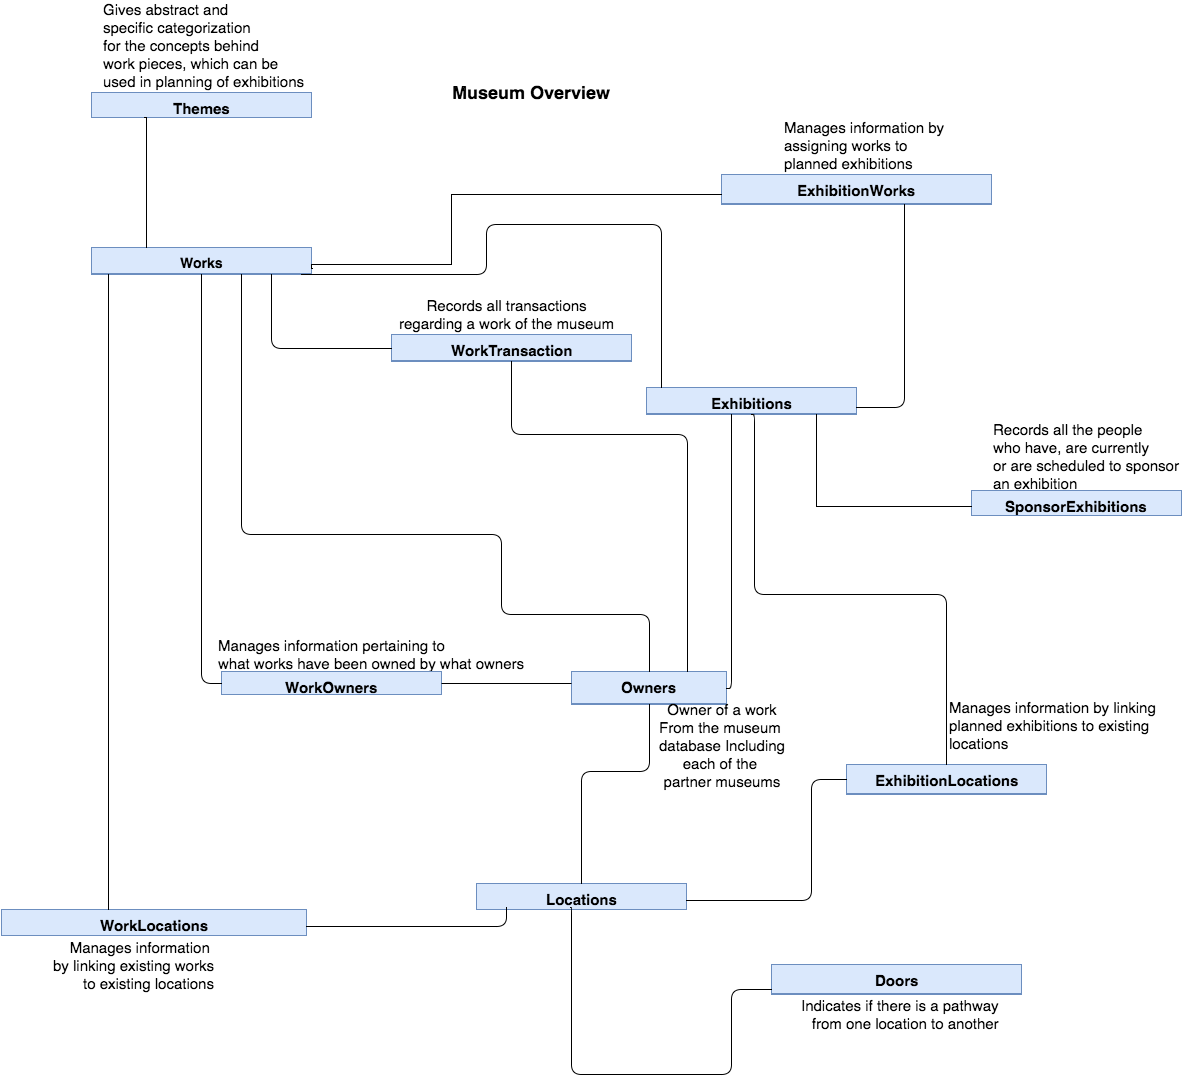

The diagram above was exported from draw.io. Its source (the exported page's mxGraphModel, read from the mxfile embedded in the PNG):
<mxGraphModel dx="763" dy="529" grid="1" gridSize="10" guides="1" tooltips="1" connect="1" arrows="1" fold="1" page="1" pageScale="1" pageWidth="850" pageHeight="1100" background="#ffffff" math="0" shadow="0">
  <root>
    <mxCell id="0" style=";html=1;" />
    <mxCell id="1" style=";html=1;" parent="0" />
    <mxCell id="115" value="&lt;font style=&quot;font-size: 14px&quot;&gt;Works&lt;/font&gt;" style="swimlane;html=1;fontStyle=1;align=center;verticalAlign=top;childLayout=stackLayout;horizontal=1;startSize=26;horizontalStack=0;resizeParent=1;resizeLast=0;collapsible=1;marginBottom=0;swimlaneFillColor=#ffffff;fontSize=11;fillColor=#dae8fc;strokeColor=#6c8ebf;" parent="1" vertex="1">
      <mxGeometry x="530" y="423" width="220" height="27" as="geometry">
        <mxRectangle x="250" y="600" width="90" height="26" as="alternateBounds" />
      </mxGeometry>
    </mxCell>
    <mxCell id="119" value="&lt;font style=&quot;font-size: 15px&quot;&gt;Locations&lt;/font&gt;" style="swimlane;html=1;fontStyle=1;align=center;verticalAlign=top;childLayout=stackLayout;horizontal=1;startSize=26;horizontalStack=0;resizeParent=1;resizeLast=0;collapsible=1;marginBottom=0;swimlaneFillColor=#ffffff;fontSize=11;fillColor=#dae8fc;strokeColor=#6c8ebf;" parent="1" vertex="1">
      <mxGeometry x="915" y="1059" width="210" height="26" as="geometry" />
    </mxCell>
    <mxCell id="123" value="&lt;font style=&quot;font-size: 15px&quot;&gt;Exhibitions&lt;/font&gt;" style="swimlane;html=1;fontStyle=1;align=center;verticalAlign=top;childLayout=stackLayout;horizontal=1;startSize=26;horizontalStack=0;resizeParent=1;resizeLast=0;collapsible=1;marginBottom=0;swimlaneFillColor=#ffffff;fontSize=11;fillColor=#dae8fc;strokeColor=#6c8ebf;" parent="1" vertex="1">
      <mxGeometry x="1085" y="563" width="210" height="27" as="geometry" />
    </mxCell>
    <mxCell id="131" value="&lt;font style=&quot;font-size: 15px&quot;&gt;WorkLocations&lt;/font&gt;" style="swimlane;html=1;fontStyle=1;align=center;verticalAlign=top;childLayout=stackLayout;horizontal=1;startSize=26;horizontalStack=0;resizeParent=1;resizeLast=0;collapsible=1;marginBottom=0;swimlaneFillColor=#ffffff;fontSize=11;fillColor=#dae8fc;strokeColor=#6c8ebf;" parent="1" vertex="1">
      <mxGeometry x="440" y="1085" width="305" height="26" as="geometry" />
    </mxCell>
    <mxCell id="135" value="&lt;font style=&quot;font-size: 18px&quot;&gt;Museum Overview&lt;/font&gt;&lt;br&gt;" style="text;html=1;align=center;fontStyle=1;verticalAlign=middle;spacingLeft=3;spacingRight=3;strokeColor=none;rotatable=0;points=[[0,0.5],[1,0.5]];portConstraint=eastwest;fontSize=11;" parent="1" vertex="1">
      <mxGeometry x="870" y="250" width="200" height="35" as="geometry" />
    </mxCell>
    <mxCell id="136" value="&lt;font style=&quot;font-size: 15px&quot;&gt;ExhibitionLocations&lt;/font&gt;" style="swimlane;html=1;fontStyle=1;align=center;verticalAlign=top;childLayout=stackLayout;horizontal=1;startSize=29;horizontalStack=0;resizeParent=1;resizeLast=0;collapsible=1;marginBottom=0;swimlaneFillColor=#ffffff;fontSize=11;fillColor=#dae8fc;strokeColor=#6c8ebf;" parent="1" vertex="1">
      <mxGeometry x="1285" y="940" width="200" height="30" as="geometry" />
    </mxCell>
    <mxCell id="145" value="&lt;font style=&quot;font-size: 15px&quot;&gt;Owners&lt;/font&gt;&lt;div&gt;&lt;br&gt;&lt;/div&gt;" style="swimlane;html=1;fontStyle=1;align=center;verticalAlign=top;childLayout=stackLayout;horizontal=1;startSize=32;horizontalStack=0;resizeParent=1;resizeLast=0;collapsible=1;marginBottom=0;swimlaneFillColor=#ffffff;fontSize=11;fillColor=#dae8fc;strokeColor=#6c8ebf;" parent="1" vertex="1">
      <mxGeometry x="1010" y="847" width="155" height="33" as="geometry" />
    </mxCell>
    <mxCell id="162" value="&lt;font style=&quot;font-size: 15px&quot;&gt;ExhibitionWorks&lt;/font&gt;" style="swimlane;html=1;fontStyle=1;align=center;verticalAlign=top;childLayout=stackLayout;horizontal=1;startSize=29;horizontalStack=0;resizeParent=1;resizeLast=0;collapsible=1;marginBottom=0;swimlaneFillColor=#ffffff;fontSize=11;fillColor=#dae8fc;strokeColor=#6c8ebf;" parent="1" vertex="1">
      <mxGeometry x="1160" y="350" width="270" height="30" as="geometry" />
    </mxCell>
    <mxCell id="200" value="&lt;font style=&quot;font-size: 15px&quot;&gt;Doors&lt;/font&gt;" style="swimlane;html=1;fontStyle=1;align=center;verticalAlign=top;childLayout=stackLayout;horizontal=1;startSize=29;horizontalStack=0;resizeParent=1;resizeLast=0;collapsible=1;marginBottom=0;swimlaneFillColor=#ffffff;fontSize=11;fillColor=#dae8fc;strokeColor=#6c8ebf;" parent="1" vertex="1">
      <mxGeometry x="1210" y="1140" width="250" height="30" as="geometry" />
    </mxCell>
    <mxCell id="206" value="" style="endArrow=none;html=1;edgeStyle=orthogonalEdgeStyle;fontSize=11;" parent="1" source="145" target="115" edge="1">
      <mxGeometry relative="1" as="geometry">
        <mxPoint x="1008" y="790" as="sourcePoint" />
        <mxPoint x="680" y="673" as="targetPoint" />
        <Array as="points">
          <mxPoint x="940" y="790" />
          <mxPoint x="940" y="710" />
          <mxPoint x="680" y="710" />
        </Array>
      </mxGeometry>
    </mxCell>
    <mxCell id="208" value="&lt;br&gt;&lt;br&gt;" style="resizable=0;html=1;align=right;verticalAlign=bottom;labelBackgroundColor=#ffffff;fontSize=10;" parent="206" vertex="1" connectable="0">
      <mxGeometry x="1" relative="1" as="geometry">
        <mxPoint x="250" y="36" as="offset" />
      </mxGeometry>
    </mxCell>
    <mxCell id="216" value="" style="endArrow=none;html=1;edgeStyle=orthogonalEdgeStyle;fontSize=11;exitX=0.5;exitY=1;entryX=0.5;entryY=0;" parent="1" source="145" target="119" edge="1">
      <mxGeometry relative="1" as="geometry">
        <mxPoint x="1085" y="927" as="sourcePoint" />
        <mxPoint x="410" y="980" as="targetPoint" />
        <Array as="points">
          <mxPoint x="1088" y="947" />
          <mxPoint x="1020" y="947" />
        </Array>
      </mxGeometry>
    </mxCell>
    <mxCell id="211" value="" style="endArrow=none;html=1;edgeStyle=orthogonalEdgeStyle;fontSize=11;exitX=1;exitY=0.37;exitPerimeter=0;" parent="1" target="123" edge="1">
      <mxGeometry relative="1" as="geometry">
        <mxPoint x="1165" y="864" as="sourcePoint" />
        <mxPoint x="1170" y="701" as="targetPoint" />
        <Array as="points">
          <mxPoint x="1170" y="864" />
        </Array>
      </mxGeometry>
    </mxCell>
    <mxCell id="212" value="" style="resizable=0;html=1;align=left;verticalAlign=bottom;labelBackgroundColor=#ffffff;fontSize=10;" parent="211" vertex="1" connectable="0">
      <mxGeometry x="-1" relative="1" as="geometry" />
    </mxCell>
    <mxCell id="219" value="&lt;div&gt;&lt;font style=&quot;font-size: 15px&quot;&gt;Manages information pertaining to&amp;nbsp;&lt;/font&gt;&lt;/div&gt;&lt;div&gt;&lt;font style=&quot;font-size: 15px&quot;&gt;what works have been owned by what owners&lt;/font&gt;&lt;/div&gt;" style="text;html=1;resizable=0;points=[];autosize=1;align=left;verticalAlign=top;spacingTop=-4;fontSize=10;" parent="1" vertex="1">
      <mxGeometry x="655" y="810" width="320" height="30" as="geometry" />
    </mxCell>
    <mxCell id="226" value="" style="endArrow=none;html=1;edgeStyle=orthogonalEdgeStyle;fontSize=10;entryX=0;entryY=0.5;exitX=0.448;exitY=0.923;exitPerimeter=0;" parent="1" source="119" edge="1">
      <mxGeometry relative="1" as="geometry">
        <mxPoint x="1010" y="1130" as="sourcePoint" />
        <mxPoint x="1210" y="1165" as="targetPoint" />
        <Array as="points">
          <mxPoint x="1010" y="1083" />
          <mxPoint x="1010" y="1250" />
          <mxPoint x="1170" y="1250" />
          <mxPoint x="1170" y="1165" />
        </Array>
      </mxGeometry>
    </mxCell>
    <mxCell id="228" value="&lt;font style=&quot;font-size: 15px&quot;&gt;Indicates if there is a pathway&lt;/font&gt;&lt;div&gt;&lt;font style=&quot;font-size: 15px&quot;&gt;from one location to another&lt;/font&gt;&lt;/div&gt;" style="resizable=0;html=1;align=right;verticalAlign=bottom;labelBackgroundColor=#ffffff;fontSize=10;" parent="226" vertex="1" connectable="0">
      <mxGeometry x="1" relative="1" as="geometry">
        <mxPoint x="230" y="45" as="offset" />
      </mxGeometry>
    </mxCell>
    <mxCell id="230" value="" style="endArrow=none;html=1;edgeStyle=orthogonalEdgeStyle;fontSize=10;entryX=0;entryY=0.662;exitX=1;exitY=0.5;entryPerimeter=0;" parent="1" edge="1">
      <mxGeometry relative="1" as="geometry">
        <mxPoint x="1125" y="1076" as="sourcePoint" />
        <mxPoint x="1285" y="955" as="targetPoint" />
        <Array as="points">
          <mxPoint x="1250" y="1076" />
          <mxPoint x="1250" y="955" />
        </Array>
      </mxGeometry>
    </mxCell>
    <mxCell id="233" value="" style="endArrow=none;html=1;edgeStyle=orthogonalEdgeStyle;fontSize=10;entryX=0.071;entryY=-0.016;entryPerimeter=0;" parent="1" target="123" edge="1">
      <mxGeometry relative="1" as="geometry">
        <mxPoint x="740" y="450" as="sourcePoint" />
        <mxPoint x="1098" y="460" as="targetPoint" />
        <Array as="points">
          <mxPoint x="925" y="450" />
          <mxPoint x="925" y="400" />
          <mxPoint x="1100" y="400" />
        </Array>
      </mxGeometry>
    </mxCell>
    <mxCell id="235" value="&lt;font style=&quot;font-size: 15px&quot;&gt;&lt;font&gt;&lt;font&gt;Records all transactions&lt;/font&gt;&lt;/font&gt;&lt;br&gt;&lt;/font&gt;&lt;div&gt;&lt;font&gt;&lt;font style=&quot;font-size: 15px&quot;&gt;regarding a work of the museum&lt;/font&gt;&lt;/font&gt;&lt;/div&gt;" style="resizable=0;html=1;align=center;verticalAlign=bottom;labelBackgroundColor=#ffffff;fontSize=10;" parent="233" vertex="1" connectable="0">
      <mxGeometry x="1" relative="1" as="geometry">
        <mxPoint x="-155" y="-53" as="offset" />
      </mxGeometry>
    </mxCell>
    <mxCell id="239" value="" style="endArrow=none;html=1;edgeStyle=orthogonalEdgeStyle;fontSize=10;entryX=1;entryY=0.5;" parent="1" edge="1">
      <mxGeometry relative="1" as="geometry">
        <mxPoint x="1343" y="380" as="sourcePoint" />
        <mxPoint x="1295" y="583" as="targetPoint" />
        <Array as="points">
          <mxPoint x="1343" y="583" />
        </Array>
      </mxGeometry>
    </mxCell>
    <mxCell id="241" value="&lt;div&gt;&lt;font style=&quot;font-size: 15px&quot;&gt;Manages information by&lt;/font&gt;&lt;/div&gt;&lt;div&gt;&lt;font style=&quot;font-size: 15px&quot;&gt;assigning works to&lt;/font&gt;&lt;/div&gt;&lt;div&gt;&lt;font style=&quot;font-size: 15px&quot;&gt;planned&amp;nbsp;exhibitions&lt;/font&gt;&lt;/div&gt;" style="resizable=0;html=1;align=left;verticalAlign=bottom;labelBackgroundColor=none;fontSize=10;" parent="239" vertex="1" connectable="0">
      <mxGeometry x="1" relative="1" as="geometry">
        <mxPoint x="-75" y="-233" as="offset" />
      </mxGeometry>
    </mxCell>
    <mxCell id="244" value="" style="endArrow=none;html=1;edgeStyle=orthogonalEdgeStyle;fontSize=10;entryX=0.5;entryY=0;exitX=0.5;exitY=1;" parent="1" source="123" target="136" edge="1">
      <mxGeometry relative="1" as="geometry">
        <mxPoint x="1193" y="606" as="sourcePoint" />
        <mxPoint x="400" y="1240" as="targetPoint" />
        <Array as="points">
          <mxPoint x="1193" y="590" />
          <mxPoint x="1193" y="770" />
          <mxPoint x="1385" y="770" />
        </Array>
      </mxGeometry>
    </mxCell>
    <mxCell id="246" value="&lt;font style=&quot;font-size: 15px&quot;&gt;Manages information by linking&lt;/font&gt;&lt;div&gt;&lt;font style=&quot;font-size: 15px&quot;&gt;planned exhibitions to existing&lt;/font&gt;&lt;/div&gt;&lt;div&gt;&lt;font style=&quot;font-size: 15px&quot;&gt;locations&lt;/font&gt;&lt;/div&gt;" style="resizable=0;html=1;align=left;verticalAlign=bottom;labelBackgroundColor=none;fontSize=10;" parent="244" vertex="1" connectable="0">
      <mxGeometry x="1" relative="1" as="geometry">
        <mxPoint y="-10" as="offset" />
      </mxGeometry>
    </mxCell>
    <mxCell id="247" value="" style="endArrow=none;html=1;edgeStyle=orthogonalEdgeStyle;fontSize=10;exitX=1;exitY=0.5;entryX=0.143;entryY=0.923;entryPerimeter=0;" parent="1" target="119" edge="1">
      <mxGeometry relative="1" as="geometry">
        <mxPoint x="745" y="1102" as="sourcePoint" />
        <mxPoint x="915" y="1102" as="targetPoint" />
        <Array as="points">
          <mxPoint x="945" y="1102" />
        </Array>
      </mxGeometry>
    </mxCell>
    <mxCell id="248" value="" style="resizable=0;html=1;align=left;verticalAlign=bottom;labelBackgroundColor=#ffffff;fontSize=10;" parent="247" vertex="1" connectable="0">
      <mxGeometry x="-1" relative="1" as="geometry" />
    </mxCell>
    <mxCell id="250" value="" style="endArrow=none;html=1;edgeStyle=orthogonalEdgeStyle;fontSize=10;entryX=0.351;entryY=0.013;entryPerimeter=0;" parent="1" source="115" target="131" edge="1">
      <mxGeometry relative="1" as="geometry">
        <mxPoint x="547" y="450" as="sourcePoint" />
        <mxPoint x="578" y="984" as="targetPoint" />
        <Array as="points">
          <mxPoint x="547" y="580" />
          <mxPoint x="547" y="580" />
        </Array>
      </mxGeometry>
    </mxCell>
    <mxCell id="252" value="&lt;font style=&quot;font-size: 15px&quot;&gt;Manages information&amp;nbsp;&lt;/font&gt;&lt;div&gt;&lt;font style=&quot;font-size: 15px&quot;&gt;by linking existing works&lt;/font&gt;&lt;/div&gt;&lt;div&gt;&lt;font style=&quot;font-size: 15px&quot;&gt;to existing locations&lt;/font&gt;&lt;/div&gt;" style="resizable=0;html=1;align=right;verticalAlign=bottom;labelBackgroundColor=none;fontSize=10;" parent="250" vertex="1" connectable="0">
      <mxGeometry x="1" relative="1" as="geometry">
        <mxPoint x="108" y="85" as="offset" />
      </mxGeometry>
    </mxCell>
    <mxCell id="373e958fe0498fab-253" value="&lt;div&gt;&lt;font style=&quot;font-size: 15px&quot;&gt;WorkOwners&lt;/font&gt;&lt;/div&gt;" style="swimlane;html=1;fontStyle=1;align=center;verticalAlign=top;childLayout=stackLayout;horizontal=1;startSize=26;horizontalStack=0;resizeParent=1;resizeLast=0;collapsible=1;marginBottom=0;swimlaneFillColor=#ffffff;fontSize=11;fillColor=#dae8fc;strokeColor=#6c8ebf;" parent="1" vertex="1">
      <mxGeometry x="660" y="847" width="220" height="23" as="geometry" />
    </mxCell>
    <mxCell id="373e958fe0498fab-256" style="edgeStyle=orthogonalEdgeStyle;rounded=0;html=1;jettySize=auto;orthogonalLoop=1;exitX=0;exitY=0.5;shape=link;width=1;strokeColor=none;" parent="1" source="145" target="258" edge="1">
      <mxGeometry relative="1" as="geometry">
        <mxPoint x="880" y="860" as="targetPoint" />
        <Array as="points">
          <mxPoint x="1010" y="860" />
        </Array>
        <mxPoint x="990" y="860" as="sourcePoint" />
      </mxGeometry>
    </mxCell>
    <mxCell id="373e958fe0498fab-278" value="&lt;font style=&quot;font-size: 15px&quot;&gt;Owner of a work&lt;/font&gt;&lt;div&gt;&lt;font style=&quot;font-size: 15px&quot;&gt;From the museum&amp;nbsp;&lt;/font&gt;&lt;/div&gt;&lt;div&gt;&lt;font style=&quot;font-size: 15px&quot;&gt;database&amp;nbsp;&lt;/font&gt;&lt;span style=&quot;font-size: 15px&quot;&gt;Including&lt;/span&gt;&lt;/div&gt;&lt;div&gt;&lt;span style=&quot;font-size: 15px&quot;&gt;each of the&amp;nbsp;&lt;/span&gt;&lt;/div&gt;&lt;div&gt;&lt;font style=&quot;font-size: 15px&quot;&gt;partner museums&lt;/font&gt;&lt;/div&gt;" style="text;html=1;resizable=0;points=[];align=center;verticalAlign=middle;labelBackgroundColor=none;" parent="373e958fe0498fab-256" vertex="1" connectable="0">
      <mxGeometry x="0.9787" y="60" relative="1" as="geometry">
        <mxPoint x="210" y="57" as="offset" />
      </mxGeometry>
    </mxCell>
    <mxCell id="373e958fe0498fab-271" value="&lt;div&gt;&lt;font style=&quot;font-size: 15px&quot;&gt;WorkTransaction&lt;/font&gt;&lt;/div&gt;" style="swimlane;html=1;fontStyle=1;align=center;verticalAlign=top;childLayout=stackLayout;horizontal=1;startSize=26;horizontalStack=0;resizeParent=1;resizeLast=0;collapsible=1;marginBottom=0;swimlaneFillColor=#ffffff;fontSize=11;fillColor=#dae8fc;strokeColor=#6c8ebf;" parent="1" vertex="1">
      <mxGeometry x="830" y="510" width="240" height="27" as="geometry" />
    </mxCell>
    <mxCell id="373e958fe0498fab-274" value="&lt;font style=&quot;font-size: 15px&quot;&gt;SponsorExhibitions&lt;/font&gt;" style="swimlane;html=1;fontStyle=1;align=center;verticalAlign=top;childLayout=stackLayout;horizontal=1;startSize=26;horizontalStack=0;resizeParent=1;resizeLast=0;collapsible=1;marginBottom=0;swimlaneFillColor=#ffffff;fontSize=11;fillColor=#dae8fc;strokeColor=#6c8ebf;" parent="1" vertex="1">
      <mxGeometry x="1410" y="666" width="210" height="25" as="geometry" />
    </mxCell>
    <mxCell id="373e958fe0498fab-283" style="edgeStyle=orthogonalEdgeStyle;rounded=0;html=1;exitX=0;exitY=0.5;startArrow=none;startFill=0;jettySize=auto;orthogonalLoop=1;strokeColor=#000000;entryX=0.81;entryY=1;entryPerimeter=0;shape=link;width=0;" parent="1" target="123" edge="1">
      <mxGeometry relative="1" as="geometry">
        <mxPoint x="1410" y="682" as="sourcePoint" />
        <mxPoint x="1271" y="583" as="targetPoint" />
        <Array as="points">
          <mxPoint x="1255" y="682" />
        </Array>
      </mxGeometry>
    </mxCell>
    <mxCell id="373e958fe0498fab-285" style="edgeStyle=orthogonalEdgeStyle;shape=link;rounded=0;html=1;entryX=1.005;entryY=-0.078;startArrow=none;startFill=0;jettySize=auto;orthogonalLoop=1;strokeColor=#000000;width=0;entryPerimeter=0;" parent="1" edge="1">
      <mxGeometry relative="1" as="geometry">
        <mxPoint x="1160" y="370" as="sourcePoint" />
        <Array as="points">
          <mxPoint x="1160" y="370" />
          <mxPoint x="890" y="370" />
          <mxPoint x="890" y="440" />
          <mxPoint x="750" y="440" />
          <mxPoint x="750" y="444" />
        </Array>
        <mxPoint x="751" y="444" as="targetPoint" />
      </mxGeometry>
    </mxCell>
    <mxCell id="373e958fe0498fab-257" style="edgeStyle=orthogonalEdgeStyle;rounded=0;html=1;jettySize=auto;orthogonalLoop=1;entryX=0.5;entryY=1;strokeColor=none;" parent="1" target="115" edge="1">
      <mxGeometry relative="1" as="geometry">
        <mxPoint x="660" y="860" as="sourcePoint" />
        <mxPoint x="660" y="460" as="targetPoint" />
        <Array as="points">
          <mxPoint x="660" y="860" />
          <mxPoint x="640" y="860" />
        </Array>
      </mxGeometry>
    </mxCell>
    <mxCell id="258" value="" style="line;html=1;strokeWidth=1;fillColor=none;align=left;verticalAlign=middle;spacingTop=-1;spacingLeft=3;spacingRight=3;rotatable=0;labelPosition=right;points=[];portConstraint=eastwest;" parent="1" vertex="1">
      <mxGeometry x="880" y="855" width="130" height="8" as="geometry" />
    </mxCell>
    <mxCell id="260" value="" style="endArrow=none;html=1;edgeStyle=orthogonalEdgeStyle;strokeColor=#000000;exitX=0.5;exitY=1;" parent="1" source="115" target="373e958fe0498fab-253" edge="1">
      <mxGeometry relative="1" as="geometry">
        <mxPoint x="500" y="858" as="sourcePoint" />
        <mxPoint x="660" y="858" as="targetPoint" />
        <Array as="points">
          <mxPoint x="640" y="859" />
        </Array>
      </mxGeometry>
    </mxCell>
    <mxCell id="263" value="&lt;font style=&quot;font-size: 15px&quot;&gt;Themes&lt;/font&gt;" style="swimlane;html=1;fontStyle=1;align=center;verticalAlign=top;childLayout=stackLayout;horizontal=1;startSize=26;horizontalStack=0;resizeParent=1;resizeLast=0;collapsible=1;marginBottom=0;swimlaneFillColor=#ffffff;fontSize=11;fillColor=#dae8fc;strokeColor=#6c8ebf;" parent="1" vertex="1">
      <mxGeometry x="530" y="268" width="220" height="25" as="geometry" />
    </mxCell>
    <mxCell id="264" style="edgeStyle=orthogonalEdgeStyle;rounded=0;html=1;jettySize=auto;orthogonalLoop=1;strokeColor=#000000;shape=link;width=0;entryX=0.25;entryY=0;" parent="1" target="115" edge="1">
      <mxGeometry x="583" y="293" as="geometry">
        <mxPoint x="583" y="293" as="sourcePoint" />
        <mxPoint x="583" y="418" as="targetPoint" />
        <Array as="points">
          <mxPoint x="585" y="293" />
        </Array>
      </mxGeometry>
    </mxCell>
    <mxCell id="265" value="&lt;font style=&quot;font-size: 15px&quot;&gt;Gives abstract and&amp;nbsp;&lt;/font&gt;&lt;div&gt;&lt;font style=&quot;font-size: 15px&quot;&gt;specific categorization&amp;nbsp;&lt;/font&gt;&lt;/div&gt;&lt;div&gt;&lt;font style=&quot;font-size: 15px&quot;&gt;for the concepts behind&lt;/font&gt;&lt;/div&gt;&lt;div&gt;&lt;font style=&quot;font-size: 15px&quot;&gt;work pieces, which can be&lt;/font&gt;&lt;/div&gt;&lt;div&gt;&lt;font style=&quot;font-size: 15px&quot;&gt;used in planning of exhibitions&lt;/font&gt;&lt;/div&gt;" style="text;html=1;resizable=0;points=[];align=left;verticalAlign=middle;labelBackgroundColor=none;" parent="264" vertex="1" connectable="0">
      <mxGeometry x="-0.1386" y="1" relative="1" as="geometry">
        <mxPoint x="-46" y="-128" as="offset" />
      </mxGeometry>
    </mxCell>
    <mxCell id="266" value="" style="resizable=0;html=1;align=left;verticalAlign=bottom;labelBackgroundColor=none;fontSize=10;" parent="1" vertex="1" connectable="0">
      <mxGeometry x="1230" y="360" as="geometry">
        <mxPoint x="-75" y="-233" as="offset" />
      </mxGeometry>
    </mxCell>
    <mxCell id="269" value="&lt;font style=&quot;font-size: 15px&quot;&gt;Records all the people&amp;nbsp;&lt;/font&gt;&lt;div&gt;&lt;font style=&quot;font-size: 15px&quot;&gt;who have, are currently&lt;/font&gt;&lt;/div&gt;&lt;div&gt;&lt;font style=&quot;font-size: 15px&quot;&gt;or are scheduled to sponsor&lt;/font&gt;&lt;/div&gt;&lt;div&gt;&lt;font style=&quot;font-size: 15px&quot;&gt;an exhibition&lt;/font&gt;&lt;/div&gt;" style="endArrow=block;endFill=1;html=1;edgeStyle=orthogonalEdgeStyle;align=left;verticalAlign=top;strokeColor=none;labelBackgroundColor=none;" parent="1" edge="1">
      <mxGeometry x="-1" y="32" relative="1" as="geometry">
        <mxPoint x="1460" y="600" as="sourcePoint" />
        <mxPoint x="1620" y="600" as="targetPoint" />
        <mxPoint x="-30" y="22" as="offset" />
      </mxGeometry>
    </mxCell>
    <mxCell id="271" value="" style="endArrow=none;html=1;edgeStyle=orthogonalEdgeStyle;labelBackgroundColor=none;strokeColor=#000000;entryX=0.75;entryY=0;exitX=0.5;exitY=1;" parent="1" source="373e958fe0498fab-271" target="145" edge="1">
      <mxGeometry relative="1" as="geometry">
        <mxPoint x="810" y="610" as="sourcePoint" />
        <mxPoint x="970" y="610" as="targetPoint" />
        <Array as="points">
          <mxPoint x="950" y="610" />
          <mxPoint x="1126" y="610" />
        </Array>
      </mxGeometry>
    </mxCell>
    <mxCell id="274" value="" style="endArrow=none;html=1;edgeStyle=orthogonalEdgeStyle;labelBackgroundColor=none;strokeColor=#000000;entryX=0;entryY=0.5;" parent="1" target="373e958fe0498fab-271" edge="1">
      <mxGeometry relative="1" as="geometry">
        <mxPoint x="710" y="450" as="sourcePoint" />
        <mxPoint x="860" y="570" as="targetPoint" />
        <Array as="points">
          <mxPoint x="710" y="524" />
        </Array>
      </mxGeometry>
    </mxCell>
  </root>
</mxGraphModel>